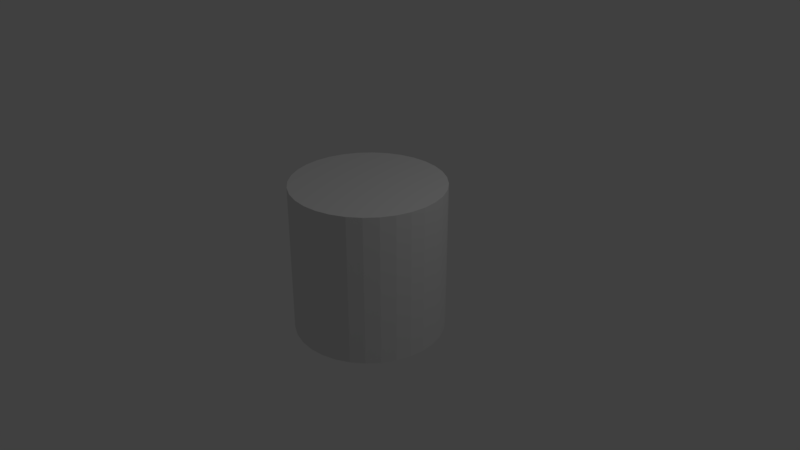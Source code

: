 # Source: cylinder.blend  (saved by Blender 2.79.0; exported with 4.5.12 LTS)
import bpy
from mathutils import Matrix  # noqa: F401  (used for matrix-valued properties, if any)

bpy.ops.wm.read_factory_settings(use_empty=True)
scene = bpy.context.scene
scene.name = 'Scene'

# ---- collections
col_collection_1 = bpy.data.collections.new('Collection 1'); scene.collection.children.link(col_collection_1)

# ---- world
world_world = bpy.data.worlds.new('World'); scene.world = world_world
world_world.color = (0.05088, 0.05088, 0.05088)
world_world.use_sun_shadow = False
world_world.sun_shadow_jitter_overblur = 0.0
world_world.cycles.sampling_method = 'MANUAL'

# ---- cameras
cam_camera = bpy.data.cameras.new('Camera')
cam_camera.clip_end = 100.0
cam_camera.lens = 35.0
cam_camera.sensor_width = 32.0
cam_camera.sensor_height = 18.0
cam_camera.ortho_scale = 7.314
cam_camera.dof.focus_distance = 0.0
cam_camera.dof.aperture_fstop = 128.0

# ---- lights
light_lamp = bpy.data.lights.new('Lamp', 'POINT')
light_lamp.transmission_factor = 0.0
light_lamp.cutoff_distance = 30.0
light_lamp.energy = 100.0
light_lamp.shadow_buffer_clip_start = 1.001
light_lamp.shadow_soft_size = 0.1
light_lamp.shadow_maximum_resolution = 0.006
light_lamp.use_absolute_resolution = True

# ---- meshes
me_cylinder = bpy.data.meshes.new('Cylinder')
me_cylinder.from_pydata([(0.0, 1.0, -1.0), (0.0, 1.0, 1.0), (0.1951, 0.9808, -1.0), (0.1951, 0.9808, 1.0), (0.3827, 0.9239, -1.0), (0.3827, 0.9239, 1.0), (0.5556, 0.8315, -1.0), (0.5556, 0.8315, 1.0), (0.7071, 0.7071, -1.0), (0.7071, 0.7071, 1.0), (0.8315, 0.5556, -1.0), (0.8315, 0.5556, 1.0), (0.9239, 0.3827, -1.0), (0.9239, 0.3827, 1.0), (0.9808, 0.1951, -1.0), (0.9808, 0.1951, 1.0), (1.0, 7.55e-08, -1.0), (1.0, 7.55e-08, 1.0), (0.9808, -0.1951, -1.0), (0.9808, -0.1951, 1.0), (0.9239, -0.3827, -1.0), (0.9239, -0.3827, 1.0), (0.8315, -0.5556, -1.0), (0.8315, -0.5556, 1.0), (0.7071, -0.7071, -1.0), (0.7071, -0.7071, 1.0), (0.5556, -0.8315, -1.0), (0.5556, -0.8315, 1.0), (0.3827, -0.9239, -1.0), (0.3827, -0.9239, 1.0), (0.1951, -0.9808, -1.0), (0.1951, -0.9808, 1.0), (-3.258e-07, -1.0, -1.0), (-3.258e-07, -1.0, 1.0), (-0.1951, -0.9808, -1.0), (-0.1951, -0.9808, 1.0), (-0.3827, -0.9239, -1.0), (-0.3827, -0.9239, 1.0), (-0.5556, -0.8315, -1.0), (-0.5556, -0.8315, 1.0), (-0.7071, -0.7071, -1.0), (-0.7071, -0.7071, 1.0), (-0.8315, -0.5556, -1.0), (-0.8315, -0.5556, 1.0), (-0.9239, -0.3827, -1.0), (-0.9239, -0.3827, 1.0), (-0.9808, -0.1951, -1.0), (-0.9808, -0.1951, 1.0), (-1.0, 9.656e-07, -1.0), (-1.0, 9.656e-07, 1.0), (-0.9808, 0.1951, -1.0), (-0.9808, 0.1951, 1.0), (-0.9239, 0.3827, -1.0), (-0.9239, 0.3827, 1.0), (-0.8315, 0.5556, -1.0), (-0.8315, 0.5556, 1.0), (-0.7071, 0.7071, -1.0), (-0.7071, 0.7071, 1.0), (-0.5556, 0.8315, -1.0), (-0.5556, 0.8315, 1.0), (-0.3827, 0.9239, -1.0), (-0.3827, 0.9239, 1.0), (-0.1951, 0.9808, -1.0), (-0.1951, 0.9808, 1.0), (0.0, 1.0, -0.8182), (0.0, 1.0, -0.6364), (0.0, 1.0, -0.4545), (0.0, 1.0, -0.2727), (0.0, 1.0, -0.09091), (0.0, 1.0, 0.09091), (0.0, 1.0, 0.2727), (0.0, 1.0, 0.4545), (0.0, 1.0, 0.6364), (0.0, 1.0, 0.8182), (0.1951, 0.9808, 0.8182), (0.1951, 0.9808, 0.6364), (0.1951, 0.9808, 0.4545), (0.1951, 0.9808, 0.2727), (0.1951, 0.9808, 0.09091), (0.1951, 0.9808, -0.09091), (0.1951, 0.9808, -0.2727), (0.1951, 0.9808, -0.4545), (0.1951, 0.9808, -0.6364), (0.1951, 0.9808, -0.8182), (0.3827, 0.9239, 0.8182), (0.3827, 0.9239, 0.6364), (0.3827, 0.9239, 0.4545), (0.3827, 0.9239, 0.2727), (0.3827, 0.9239, 0.09091), (0.3827, 0.9239, -0.09091), (0.3827, 0.9239, -0.2727), (0.3827, 0.9239, -0.4545), (0.3827, 0.9239, -0.6364), (0.3827, 0.9239, -0.8182), (0.5556, 0.8315, 0.8182), (0.5556, 0.8315, 0.6364), (0.5556, 0.8315, 0.4545), (0.5556, 0.8315, 0.2727), (0.5556, 0.8315, 0.09091), (0.5556, 0.8315, -0.09091), (0.5556, 0.8315, -0.2727), (0.5556, 0.8315, -0.4545), (0.5556, 0.8315, -0.6364), (0.5556, 0.8315, -0.8182), (0.7071, 0.7071, 0.8182), (0.7071, 0.7071, 0.6364), (0.7071, 0.7071, 0.4545), (0.7071, 0.7071, 0.2727), (0.7071, 0.7071, 0.09091), (0.7071, 0.7071, -0.09091), (0.7071, 0.7071, -0.2727), (0.7071, 0.7071, -0.4545), (0.7071, 0.7071, -0.6364), (0.7071, 0.7071, -0.8182), (0.8315, 0.5556, 0.8182), (0.8315, 0.5556, 0.6364), (0.8315, 0.5556, 0.4545), (0.8315, 0.5556, 0.2727), (0.8315, 0.5556, 0.09091), (0.8315, 0.5556, -0.09091), (0.8315, 0.5556, -0.2727), (0.8315, 0.5556, -0.4545), (0.8315, 0.5556, -0.6364), (0.8315, 0.5556, -0.8182), (0.9239, 0.3827, 0.8182), (0.9239, 0.3827, 0.6364), (0.9239, 0.3827, 0.4545), (0.9239, 0.3827, 0.2727), (0.9239, 0.3827, 0.09091), (0.9239, 0.3827, -0.09091), (0.9239, 0.3827, -0.2727), (0.9239, 0.3827, -0.4545), (0.9239, 0.3827, -0.6364), (0.9239, 0.3827, -0.8182), (0.9808, 0.1951, 0.8182), (0.9808, 0.1951, 0.6364), (0.9808, 0.1951, 0.4545), (0.9808, 0.1951, 0.2727), (0.9808, 0.1951, 0.09091), (0.9808, 0.1951, -0.09091), (0.9808, 0.1951, -0.2727), (0.9808, 0.1951, -0.4545), (0.9808, 0.1951, -0.6364), (0.9808, 0.1951, -0.8182), (1.0, 7.55e-08, 0.8182), (1.0, 7.55e-08, 0.6364), (1.0, 7.55e-08, 0.4545), (1.0, 7.55e-08, 0.2727), (1.0, 7.55e-08, 0.09091), (1.0, 7.55e-08, -0.09091), (1.0, 7.55e-08, -0.2727), (1.0, 7.55e-08, -0.4545), (1.0, 7.55e-08, -0.6364), (1.0, 7.55e-08, -0.8182), (0.9808, -0.1951, 0.8182), (0.9808, -0.1951, 0.6364), (0.9808, -0.1951, 0.4545), (0.9808, -0.1951, 0.2727), (0.9808, -0.1951, 0.09091), (0.9808, -0.1951, -0.09091), (0.9808, -0.1951, -0.2727), (0.9808, -0.1951, -0.4545), (0.9808, -0.1951, -0.6364), (0.9808, -0.1951, -0.8182), (0.9239, -0.3827, 0.8182), (0.9239, -0.3827, 0.6364), (0.9239, -0.3827, 0.4545), (0.9239, -0.3827, 0.2727), (0.9239, -0.3827, 0.09091), (0.9239, -0.3827, -0.09091), (0.9239, -0.3827, -0.2727), (0.9239, -0.3827, -0.4545), (0.9239, -0.3827, -0.6364), (0.9239, -0.3827, -0.8182), (0.8315, -0.5556, 0.8182), (0.8315, -0.5556, 0.6364), (0.8315, -0.5556, 0.4545), (0.8315, -0.5556, 0.2727), (0.8315, -0.5556, 0.09091), (0.8315, -0.5556, -0.09091), (0.8315, -0.5556, -0.2727), (0.8315, -0.5556, -0.4545), (0.8315, -0.5556, -0.6364), (0.8315, -0.5556, -0.8182), (0.7071, -0.7071, 0.8182), (0.7071, -0.7071, 0.6364), (0.7071, -0.7071, 0.4545), (0.7071, -0.7071, 0.2727), (0.7071, -0.7071, 0.09091), (0.7071, -0.7071, -0.09091), (0.7071, -0.7071, -0.2727), (0.7071, -0.7071, -0.4545), (0.7071, -0.7071, -0.6364), (0.7071, -0.7071, -0.8182), (0.5556, -0.8315, 0.8182), (0.5556, -0.8315, 0.6364), (0.5556, -0.8315, 0.4545), (0.5556, -0.8315, 0.2727), (0.5556, -0.8315, 0.09091), (0.5556, -0.8315, -0.09091), (0.5556, -0.8315, -0.2727), (0.5556, -0.8315, -0.4545), (0.5556, -0.8315, -0.6364), (0.5556, -0.8315, -0.8182), (0.3827, -0.9239, 0.8182), (0.3827, -0.9239, 0.6364), (0.3827, -0.9239, 0.4545), (0.3827, -0.9239, 0.2727), (0.3827, -0.9239, 0.09091), (0.3827, -0.9239, -0.09091), (0.3827, -0.9239, -0.2727), (0.3827, -0.9239, -0.4545), (0.3827, -0.9239, -0.6364), (0.3827, -0.9239, -0.8182), (0.1951, -0.9808, 0.8182), (0.1951, -0.9808, 0.6364), (0.1951, -0.9808, 0.4545), (0.1951, -0.9808, 0.2727), (0.1951, -0.9808, 0.09091), (0.1951, -0.9808, -0.09091), (0.1951, -0.9808, -0.2727), (0.1951, -0.9808, -0.4545), (0.1951, -0.9808, -0.6364), (0.1951, -0.9808, -0.8182), (-3.258e-07, -1.0, 0.8182), (-3.258e-07, -1.0, 0.6364), (-3.258e-07, -1.0, 0.4545), (-3.258e-07, -1.0, 0.2727), (-3.258e-07, -1.0, 0.09091), (-3.258e-07, -1.0, -0.09091), (-3.258e-07, -1.0, -0.2727), (-3.258e-07, -1.0, -0.4545), (-3.258e-07, -1.0, -0.6364), (-3.258e-07, -1.0, -0.8182), (-0.1951, -0.9808, 0.8182), (-0.1951, -0.9808, 0.6364), (-0.1951, -0.9808, 0.4545), (-0.1951, -0.9808, 0.2727), (-0.1951, -0.9808, 0.09091), (-0.1951, -0.9808, -0.09091), (-0.1951, -0.9808, -0.2727), (-0.1951, -0.9808, -0.4545), (-0.1951, -0.9808, -0.6364), (-0.1951, -0.9808, -0.8182), (-0.3827, -0.9239, 0.8182), (-0.3827, -0.9239, 0.6364), (-0.3827, -0.9239, 0.4545), (-0.3827, -0.9239, 0.2727), (-0.3827, -0.9239, 0.09091), (-0.3827, -0.9239, -0.09091), (-0.3827, -0.9239, -0.2727), (-0.3827, -0.9239, -0.4545), (-0.3827, -0.9239, -0.6364), (-0.3827, -0.9239, -0.8182), (-0.5556, -0.8315, 0.8182), (-0.5556, -0.8315, 0.6364), (-0.5556, -0.8315, 0.4545), (-0.5556, -0.8315, 0.2727), (-0.5556, -0.8315, 0.09091), (-0.5556, -0.8315, -0.09091), (-0.5556, -0.8315, -0.2727), (-0.5556, -0.8315, -0.4545), (-0.5556, -0.8315, -0.6364), (-0.5556, -0.8315, -0.8182), (-0.7071, -0.7071, 0.8182), (-0.7071, -0.7071, 0.6364), (-0.7071, -0.7071, 0.4545), (-0.7071, -0.7071, 0.2727), (-0.7071, -0.7071, 0.09091), (-0.7071, -0.7071, -0.09091), (-0.7071, -0.7071, -0.2727), (-0.7071, -0.7071, -0.4545), (-0.7071, -0.7071, -0.6364), (-0.7071, -0.7071, -0.8182), (-0.8315, -0.5556, 0.8182), (-0.8315, -0.5556, 0.6364), (-0.8315, -0.5556, 0.4545), (-0.8315, -0.5556, 0.2727), (-0.8315, -0.5556, 0.09091), (-0.8315, -0.5556, -0.09091), (-0.8315, -0.5556, -0.2727), (-0.8315, -0.5556, -0.4545), (-0.8315, -0.5556, -0.6364), (-0.8315, -0.5556, -0.8182), (-0.9239, -0.3827, 0.8182), (-0.9239, -0.3827, 0.6364), (-0.9239, -0.3827, 0.4545), (-0.9239, -0.3827, 0.2727), (-0.9239, -0.3827, 0.09091), (-0.9239, -0.3827, -0.09091), (-0.9239, -0.3827, -0.2727), (-0.9239, -0.3827, -0.4545), (-0.9239, -0.3827, -0.6364), (-0.9239, -0.3827, -0.8182), (-0.9808, -0.1951, 0.8182), (-0.9808, -0.1951, 0.6364), (-0.9808, -0.1951, 0.4545), (-0.9808, -0.1951, 0.2727), (-0.9808, -0.1951, 0.09091), (-0.9808, -0.1951, -0.09091), (-0.9808, -0.1951, -0.2727), (-0.9808, -0.1951, -0.4545), (-0.9808, -0.1951, -0.6364), (-0.9808, -0.1951, -0.8182), (-1.0, 9.656e-07, 0.8182), (-1.0, 9.656e-07, 0.6364), (-1.0, 9.656e-07, 0.4545), (-1.0, 9.656e-07, 0.2727), (-1.0, 9.656e-07, 0.09091), (-1.0, 9.656e-07, -0.09091), (-1.0, 9.656e-07, -0.2727), (-1.0, 9.656e-07, -0.4545), (-1.0, 9.656e-07, -0.6364), (-1.0, 9.656e-07, -0.8182), (-0.9808, 0.1951, 0.8182), (-0.9808, 0.1951, 0.6364), (-0.9808, 0.1951, 0.4545), (-0.9808, 0.1951, 0.2727), (-0.9808, 0.1951, 0.09091), (-0.9808, 0.1951, -0.09091), (-0.9808, 0.1951, -0.2727), (-0.9808, 0.1951, -0.4545), (-0.9808, 0.1951, -0.6364), (-0.9808, 0.1951, -0.8182), (-0.9239, 0.3827, 0.8182), (-0.9239, 0.3827, 0.6364), (-0.9239, 0.3827, 0.4545), (-0.9239, 0.3827, 0.2727), (-0.9239, 0.3827, 0.09091), (-0.9239, 0.3827, -0.09091), (-0.9239, 0.3827, -0.2727), (-0.9239, 0.3827, -0.4545), (-0.9239, 0.3827, -0.6364), (-0.9239, 0.3827, -0.8182), (-0.8315, 0.5556, 0.8182), (-0.8315, 0.5556, 0.6364), (-0.8315, 0.5556, 0.4545), (-0.8315, 0.5556, 0.2727), (-0.8315, 0.5556, 0.09091), (-0.8315, 0.5556, -0.09091), (-0.8315, 0.5556, -0.2727), (-0.8315, 0.5556, -0.4545), (-0.8315, 0.5556, -0.6364), (-0.8315, 0.5556, -0.8182), (-0.7071, 0.7071, 0.8182), (-0.7071, 0.7071, 0.6364), (-0.7071, 0.7071, 0.4545), (-0.7071, 0.7071, 0.2727), (-0.7071, 0.7071, 0.09091), (-0.7071, 0.7071, -0.09091), (-0.7071, 0.7071, -0.2727), (-0.7071, 0.7071, -0.4545), (-0.7071, 0.7071, -0.6364), (-0.7071, 0.7071, -0.8182), (-0.5556, 0.8315, 0.8182), (-0.5556, 0.8315, 0.6364), (-0.5556, 0.8315, 0.4545), (-0.5556, 0.8315, 0.2727), (-0.5556, 0.8315, 0.09091), (-0.5556, 0.8315, -0.09091), (-0.5556, 0.8315, -0.2727), (-0.5556, 0.8315, -0.4545), (-0.5556, 0.8315, -0.6364), (-0.5556, 0.8315, -0.8182), (-0.3827, 0.9239, 0.8182), (-0.3827, 0.9239, 0.6364), (-0.3827, 0.9239, 0.4545), (-0.3827, 0.9239, 0.2727), (-0.3827, 0.9239, 0.09091), (-0.3827, 0.9239, -0.09091), (-0.3827, 0.9239, -0.2727), (-0.3827, 0.9239, -0.4545), (-0.3827, 0.9239, -0.6364), (-0.3827, 0.9239, -0.8182), (-0.1951, 0.9808, 0.8182), (-0.1951, 0.9808, 0.6364), (-0.1951, 0.9808, 0.4545), (-0.1951, 0.9808, 0.2727), (-0.1951, 0.9808, 0.09091), (-0.1951, 0.9808, -0.09091), (-0.1951, 0.9808, -0.2727), (-0.1951, 0.9808, -0.4545), (-0.1951, 0.9808, -0.6364), (-0.1951, 0.9808, -0.8182)], [], [(73, 1, 3, 74), (74, 3, 5, 84), (84, 5, 7, 94), (94, 7, 9, 104), (104, 9, 11, 114), (114, 11, 13, 124), (124, 13, 15, 134), (134, 15, 17, 144), (144, 17, 19, 154), (154, 19, 21, 164), (164, 21, 23, 174), (174, 23, 25, 184), (184, 25, 27, 194), (194, 27, 29, 204), (204, 29, 31, 214), (214, 31, 33, 224), (224, 33, 35, 234), (234, 35, 37, 244), (244, 37, 39, 254), (254, 39, 41, 264), (264, 41, 43, 274), (274, 43, 45, 284), (284, 45, 47, 294), (294, 47, 49, 304), (304, 49, 51, 314), (314, 51, 53, 324), (324, 53, 55, 334), (334, 55, 57, 344), (344, 57, 59, 354), (354, 59, 61, 364), (3, 1, 63, 61, 59, 57, 55, 53, 51, 49, 47, 45, 43, 41, 39, 37, 35, 33, 31, 29, 27, 25, 23, 21, 19, 17, 15, 13, 11, 9, 7, 5), (364, 61, 63, 374), (374, 63, 1, 73), (0, 2, 4, 6, 8, 10, 12, 14, 16, 18, 20, 22, 24, 26, 28, 30, 32, 34, 36, 38, 40, 42, 44, 46, 48, 50, 52, 54, 56, 58, 60, 62), (62, 383, 64, 0), (383, 382, 65, 64), (382, 381, 66, 65), (381, 380, 67, 66), (380, 379, 68, 67), (379, 378, 69, 68), (378, 377, 70, 69), (377, 376, 71, 70), (376, 375, 72, 71), (375, 374, 73, 72), (60, 373, 383, 62), (373, 372, 382, 383), (372, 371, 381, 382), (371, 370, 380, 381), (370, 369, 379, 380), (369, 368, 378, 379), (368, 367, 377, 378), (367, 366, 376, 377), (366, 365, 375, 376), (365, 364, 374, 375), (58, 363, 373, 60), (363, 362, 372, 373), (362, 361, 371, 372), (361, 360, 370, 371), (360, 359, 369, 370), (359, 358, 368, 369), (358, 357, 367, 368), (357, 356, 366, 367), (356, 355, 365, 366), (355, 354, 364, 365), (56, 353, 363, 58), (353, 352, 362, 363), (352, 351, 361, 362), (351, 350, 360, 361), (350, 349, 359, 360), (349, 348, 358, 359), (348, 347, 357, 358), (347, 346, 356, 357), (346, 345, 355, 356), (345, 344, 354, 355), (54, 343, 353, 56), (343, 342, 352, 353), (342, 341, 351, 352), (341, 340, 350, 351), (340, 339, 349, 350), (339, 338, 348, 349), (338, 337, 347, 348), (337, 336, 346, 347), (336, 335, 345, 346), (335, 334, 344, 345), (52, 333, 343, 54), (333, 332, 342, 343), (332, 331, 341, 342), (331, 330, 340, 341), (330, 329, 339, 340), (329, 328, 338, 339), (328, 327, 337, 338), (327, 326, 336, 337), (326, 325, 335, 336), (325, 324, 334, 335), (50, 323, 333, 52), (323, 322, 332, 333), (322, 321, 331, 332), (321, 320, 330, 331), (320, 319, 329, 330), (319, 318, 328, 329), (318, 317, 327, 328), (317, 316, 326, 327), (316, 315, 325, 326), (315, 314, 324, 325), (48, 313, 323, 50), (313, 312, 322, 323), (312, 311, 321, 322), (311, 310, 320, 321), (310, 309, 319, 320), (309, 308, 318, 319), (308, 307, 317, 318), (307, 306, 316, 317), (306, 305, 315, 316), (305, 304, 314, 315), (46, 303, 313, 48), (303, 302, 312, 313), (302, 301, 311, 312), (301, 300, 310, 311), (300, 299, 309, 310), (299, 298, 308, 309), (298, 297, 307, 308), (297, 296, 306, 307), (296, 295, 305, 306), (295, 294, 304, 305), (44, 293, 303, 46), (293, 292, 302, 303), (292, 291, 301, 302), (291, 290, 300, 301), (290, 289, 299, 300), (289, 288, 298, 299), (288, 287, 297, 298), (287, 286, 296, 297), (286, 285, 295, 296), (285, 284, 294, 295), (42, 283, 293, 44), (283, 282, 292, 293), (282, 281, 291, 292), (281, 280, 290, 291), (280, 279, 289, 290), (279, 278, 288, 289), (278, 277, 287, 288), (277, 276, 286, 287), (276, 275, 285, 286), (275, 274, 284, 285), (40, 273, 283, 42), (273, 272, 282, 283), (272, 271, 281, 282), (271, 270, 280, 281), (270, 269, 279, 280), (269, 268, 278, 279), (268, 267, 277, 278), (267, 266, 276, 277), (266, 265, 275, 276), (265, 264, 274, 275), (38, 263, 273, 40), (263, 262, 272, 273), (262, 261, 271, 272), (261, 260, 270, 271), (260, 259, 269, 270), (259, 258, 268, 269), (258, 257, 267, 268), (257, 256, 266, 267), (256, 255, 265, 266), (255, 254, 264, 265), (36, 253, 263, 38), (253, 252, 262, 263), (252, 251, 261, 262), (251, 250, 260, 261), (250, 249, 259, 260), (249, 248, 258, 259), (248, 247, 257, 258), (247, 246, 256, 257), (246, 245, 255, 256), (245, 244, 254, 255), (34, 243, 253, 36), (243, 242, 252, 253), (242, 241, 251, 252), (241, 240, 250, 251), (240, 239, 249, 250), (239, 238, 248, 249), (238, 237, 247, 248), (237, 236, 246, 247), (236, 235, 245, 246), (235, 234, 244, 245), (32, 233, 243, 34), (233, 232, 242, 243), (232, 231, 241, 242), (231, 230, 240, 241), (230, 229, 239, 240), (229, 228, 238, 239), (228, 227, 237, 238), (227, 226, 236, 237), (226, 225, 235, 236), (225, 224, 234, 235), (30, 223, 233, 32), (223, 222, 232, 233), (222, 221, 231, 232), (221, 220, 230, 231), (220, 219, 229, 230), (219, 218, 228, 229), (218, 217, 227, 228), (217, 216, 226, 227), (216, 215, 225, 226), (215, 214, 224, 225), (28, 213, 223, 30), (213, 212, 222, 223), (212, 211, 221, 222), (211, 210, 220, 221), (210, 209, 219, 220), (209, 208, 218, 219), (208, 207, 217, 218), (207, 206, 216, 217), (206, 205, 215, 216), (205, 204, 214, 215), (26, 203, 213, 28), (203, 202, 212, 213), (202, 201, 211, 212), (201, 200, 210, 211), (200, 199, 209, 210), (199, 198, 208, 209), (198, 197, 207, 208), (197, 196, 206, 207), (196, 195, 205, 206), (195, 194, 204, 205), (24, 193, 203, 26), (193, 192, 202, 203), (192, 191, 201, 202), (191, 190, 200, 201), (190, 189, 199, 200), (189, 188, 198, 199), (188, 187, 197, 198), (187, 186, 196, 197), (186, 185, 195, 196), (185, 184, 194, 195), (22, 183, 193, 24), (183, 182, 192, 193), (182, 181, 191, 192), (181, 180, 190, 191), (180, 179, 189, 190), (179, 178, 188, 189), (178, 177, 187, 188), (177, 176, 186, 187), (176, 175, 185, 186), (175, 174, 184, 185), (20, 173, 183, 22), (173, 172, 182, 183), (172, 171, 181, 182), (171, 170, 180, 181), (170, 169, 179, 180), (169, 168, 178, 179), (168, 167, 177, 178), (167, 166, 176, 177), (166, 165, 175, 176), (165, 164, 174, 175), (18, 163, 173, 20), (163, 162, 172, 173), (162, 161, 171, 172), (161, 160, 170, 171), (160, 159, 169, 170), (159, 158, 168, 169), (158, 157, 167, 168), (157, 156, 166, 167), (156, 155, 165, 166), (155, 154, 164, 165), (16, 153, 163, 18), (153, 152, 162, 163), (152, 151, 161, 162), (151, 150, 160, 161), (150, 149, 159, 160), (149, 148, 158, 159), (148, 147, 157, 158), (147, 146, 156, 157), (146, 145, 155, 156), (145, 144, 154, 155), (14, 143, 153, 16), (143, 142, 152, 153), (142, 141, 151, 152), (141, 140, 150, 151), (140, 139, 149, 150), (139, 138, 148, 149), (138, 137, 147, 148), (137, 136, 146, 147), (136, 135, 145, 146), (135, 134, 144, 145), (12, 133, 143, 14), (133, 132, 142, 143), (132, 131, 141, 142), (131, 130, 140, 141), (130, 129, 139, 140), (129, 128, 138, 139), (128, 127, 137, 138), (127, 126, 136, 137), (126, 125, 135, 136), (125, 124, 134, 135), (10, 123, 133, 12), (123, 122, 132, 133), (122, 121, 131, 132), (121, 120, 130, 131), (120, 119, 129, 130), (119, 118, 128, 129), (118, 117, 127, 128), (117, 116, 126, 127), (116, 115, 125, 126), (115, 114, 124, 125), (8, 113, 123, 10), (113, 112, 122, 123), (112, 111, 121, 122), (111, 110, 120, 121), (110, 109, 119, 120), (109, 108, 118, 119), (108, 107, 117, 118), (107, 106, 116, 117), (106, 105, 115, 116), (105, 104, 114, 115), (6, 103, 113, 8), (103, 102, 112, 113), (102, 101, 111, 112), (101, 100, 110, 111), (100, 99, 109, 110), (99, 98, 108, 109), (98, 97, 107, 108), (97, 96, 106, 107), (96, 95, 105, 106), (95, 94, 104, 105), (4, 93, 103, 6), (93, 92, 102, 103), (92, 91, 101, 102), (91, 90, 100, 101), (90, 89, 99, 100), (89, 88, 98, 99), (88, 87, 97, 98), (87, 86, 96, 97), (86, 85, 95, 96), (85, 84, 94, 95), (2, 83, 93, 4), (83, 82, 92, 93), (82, 81, 91, 92), (81, 80, 90, 91), (80, 79, 89, 90), (79, 78, 88, 89), (78, 77, 87, 88), (77, 76, 86, 87), (76, 75, 85, 86), (75, 74, 84, 85), (0, 64, 83, 2), (64, 65, 82, 83), (65, 66, 81, 82), (66, 67, 80, 81), (67, 68, 79, 80), (68, 69, 78, 79), (69, 70, 77, 78), (70, 71, 76, 77), (71, 72, 75, 76), (72, 73, 74, 75)])
_uv = me_cylinder.uv_layers.new(name='UVMap')
_uv.uv.foreach_set('vector', [0.06251, 0.25, 1.252e-05, 0.25, 1.276e-05, 0.1875, 0.06251, 0.1875, 0.06251, 0.1875, 1.276e-05, 0.1875, 1.299e-05, 0.125, 0.06251, 0.125, 0.06251, 0.125, 1.299e-05, 0.125, 1.323e-05, 0.0625, 0.06251, 0.0625, 0.06251, 0.0625, 1.323e-05, 0.0625, 1.347e-05, 1.211e-05, 0.06251, 1.208e-05, 0.06251, 1.208e-05, 1.347e-05, 1.211e-05, 1.371e-05, -0.06248, 0.06251, -0.06248, 0.06251, -0.06248, 1.371e-05, -0.06248, 1.395e-05, -0.125, 0.06251, -0.125, 0.06251, -0.125, 1.395e-05, -0.125, 1.419e-05, -0.1875, 0.06251, -0.1875, 0.06251, -0.1875, 1.419e-05, -0.1875, 1.442e-05, -0.2499, 0.06251, -0.2499, 0.06251, -0.2499, 1.442e-05, -0.2499, 1.466e-05, -0.3124, 0.06251, -0.3124, 0.06251, -0.3124, 1.466e-05, -0.3124, 1.49e-05, -0.3749, 0.06251, -0.3749, 0.06251, -0.3749, 1.49e-05, -0.3749, 1.514e-05, -0.4374, 0.06251, -0.4374, 0.06251, -0.4374, 1.514e-05, -0.4374, 1.538e-05, -0.4999, 0.06251, -0.4999, 0.06251, -0.4999, 1.538e-05, -0.4999, 1.562e-05, -0.5624, 0.06251, -0.5624, 0.06251, -0.5624, 1.562e-05, -0.5624, 1.585e-05, -0.6249, 0.06251, -0.6249, 0.06251, -0.6249, 1.585e-05, -0.6249, 1.609e-05, -0.6874, 0.06251, -0.6874, 0.06251, -0.6874, 1.609e-05, -0.6874, 1.633e-05, -0.7498, 0.06251, -0.7498, 0.06251, -0.7498, 1.633e-05, -0.7498, 1.657e-05, -0.8123, 0.06251, -0.8123, 0.06251, -0.8123, 1.657e-05, -0.8123, 1.681e-05, -0.8748, 0.06251, -0.8748, 0.0625, 1.125, 9.179e-06, 1.125, 9.418e-06, 1.062, 0.0625, 1.062, 0.0625, 1.062, 9.418e-06, 1.062, 9.656e-06, 0.9998, 0.0625, 0.9998, 0.0625, 0.9998, 9.656e-06, 0.9998, 9.894e-06, 0.9373, 0.0625, 0.9373, 0.0625, 0.9373, 9.894e-06, 0.9373, 1.013e-05, 0.8748, 0.0625, 0.8748, 0.0625, 0.8748, 1.013e-05, 0.8748, 1.037e-05, 0.8124, 0.0625, 0.8124, 0.0625, 0.8124, 1.037e-05, 0.8124, 1.061e-05, 0.7499, 0.0625, 0.7499, 0.0625, 0.7499, 1.061e-05, 0.7499, 1.085e-05, 0.6874, 0.0625, 0.6874, 0.0625, 0.6874, 1.085e-05, 0.6874, 1.109e-05, 0.6249, 0.06251, 0.6249, 0.06251, 0.6249, 1.109e-05, 0.6249, 1.132e-05, 0.5624, 0.06251, 0.5624, 0.06251, 0.5624, 1.132e-05, 0.5624, 1.156e-05, 0.4999, 0.06251, 0.4999, 0.06251, 0.4999, 1.156e-05, 0.4999, 1.18e-05, 0.4374, 0.06251, 0.4374, 0.06251, 0.4374, 1.18e-05, 0.4374, 1.204e-05, 0.3749, 0.06251, 0.3749, 0.2746, 0.4999, 0.2254, 0.4999, 0.1771, 0.4903, 0.1316, 0.4715, 0.09067, 0.4441, 0.05585, 0.4093, 0.0285, 0.3684, 0.009656, 0.3229, 5.026e-05, 0.2746, 4.999e-05, 0.2254, 0.009655, 0.1771, 0.0285, 0.1316, 0.05585, 0.09067, 0.09067, 0.05585, 0.1316, 0.0285, 0.1771, 0.009655, 0.2254, 4.999e-05, 0.2746, 5e-05, 0.3229, 0.009656, 0.3684, 0.0285, 0.4093, 0.05585, 0.4441, 0.09067, 0.4715, 0.1316, 0.4903, 0.1771, 0.5, 0.2254, 0.4999, 0.2746, 0.4903, 0.3229, 0.4715, 0.3684, 0.4441, 0.4093, 0.4093, 0.4441, 0.3684, 0.4715, 0.3229, 0.4903, 0.06251, 0.3749, 1.204e-05, 0.3749, 1.228e-05, 0.3125, 0.06251, 0.3125, 0.06251, 0.3125, 1.228e-05, 0.3125, 1.252e-05, 0.25, 0.06251, 0.25, 0.2746, 5.005e-05, 0.3229, 0.009655, 0.3684, 0.0285, 0.4093, 0.05585, 0.4441, 0.09067, 0.4715, 0.1316, 0.4903, 0.1771, 0.4999, 0.2254, 0.5, 0.2746, 0.4903, 0.3229, 0.4715, 0.3684, 0.4441, 0.4093, 0.4093, 0.4441, 0.3684, 0.4715, 0.3229, 0.4903, 0.2746, 0.4999, 0.2254, 0.4999, 0.1771, 0.4903, 0.1316, 0.4715, 0.09067, 0.4441, 0.05585, 0.4093, 0.0285, 0.3684, 0.009655, 0.3229, 4.999e-05, 0.2746, 5.011e-05, 0.2254, 0.009656, 0.1771, 0.0285, 0.1316, 0.05585, 0.09067, 0.09067, 0.05585, 0.1316, 0.0285, 0.1771, 0.009655, 0.2254, 4.999e-05, 0.6874, 0.3125, 0.6249, 0.3125, 0.6249, 0.25, 0.6874, 0.25, 0.6249, 0.3125, 0.5625, 0.3125, 0.5625, 0.25, 0.6249, 0.25, 0.5625, 0.3125, 0.5, 0.3125, 0.5, 0.25, 0.5625, 0.25, 0.5, 0.3125, 0.4375, 0.3125, 0.4375, 0.25, 0.5, 0.25, 0.4375, 0.3125, 0.375, 0.3125, 0.375, 0.25, 0.4375, 0.25, 0.375, 0.3125, 0.3125, 0.3125, 0.3125, 0.25, 0.375, 0.25, 0.3125, 0.3125, 0.25, 0.3125, 0.25, 0.25, 0.3125, 0.25, 0.25, 0.3125, 0.1875, 0.3125, 0.1875, 0.25, 0.25, 0.25, 0.1875, 0.3125, 0.125, 0.3125, 0.125, 0.25, 0.1875, 0.25, 0.125, 0.3125, 0.06251, 0.3125, 0.06251, 0.25, 0.125, 0.25, 0.6874, 0.3749, 0.6249, 0.3749, 0.6249, 0.3125, 0.6874, 0.3125, 0.6249, 0.3749, 0.5625, 0.3749, 0.5625, 0.3125, 0.6249, 0.3125, 0.5625, 0.3749, 0.5, 0.3749, 0.5, 0.3125, 0.5625, 0.3125, 0.5, 0.3749, 0.4375, 0.3749, 0.4375, 0.3125, 0.5, 0.3125, 0.4375, 0.3749, 0.375, 0.3749, 0.375, 0.3125, 0.4375, 0.3125, 0.375, 0.3749, 0.3125, 0.3749, 0.3125, 0.3125, 0.375, 0.3125, 0.3125, 0.3749, 0.25, 0.3749, 0.25, 0.3125, 0.3125, 0.3125, 0.25, 0.3749, 0.1875, 0.3749, 0.1875, 0.3125, 0.25, 0.3125, 0.1875, 0.3749, 0.125, 0.3749, 0.125, 0.3125, 0.1875, 0.3125, 0.125, 0.3749, 0.06251, 0.3749, 0.06251, 0.3125, 0.125, 0.3125, 0.6874, 0.4374, 0.6249, 0.4374, 0.6249, 0.3749, 0.6874, 0.3749, 0.6249, 0.4374, 0.5625, 0.4374, 0.5625, 0.3749, 0.6249, 0.3749, 0.5625, 0.4374, 0.5, 0.4374, 0.5, 0.3749, 0.5625, 0.3749, 0.5, 0.4374, 0.4375, 0.4374, 0.4375, 0.3749, 0.5, 0.3749, 0.4375, 0.4374, 0.375, 0.4374, 0.375, 0.3749, 0.4375, 0.3749, 0.375, 0.4374, 0.3125, 0.4374, 0.3125, 0.3749, 0.375, 0.3749, 0.3125, 0.4374, 0.25, 0.4374, 0.25, 0.3749, 0.3125, 0.3749, 0.25, 0.4374, 0.1875, 0.4374, 0.1875, 0.3749, 0.25, 0.3749, 0.1875, 0.4374, 0.125, 0.4374, 0.125, 0.3749, 0.1875, 0.3749, 0.125, 0.4374, 0.06251, 0.4374, 0.06251, 0.3749, 0.125, 0.3749, 0.6874, 0.4999, 0.625, 0.4999, 0.6249, 0.4374, 0.6874, 0.4374, 0.625, 0.4999, 0.5625, 0.4999, 0.5625, 0.4374, 0.6249, 0.4374, 0.5625, 0.4999, 0.5, 0.4999, 0.5, 0.4374, 0.5625, 0.4374, 0.5, 0.4999, 0.4375, 0.4999, 0.4375, 0.4374, 0.5, 0.4374, 0.4375, 0.4999, 0.375, 0.4999, 0.375, 0.4374, 0.4375, 0.4374, 0.375, 0.4999, 0.3125, 0.4999, 0.3125, 0.4374, 0.375, 0.4374, 0.3125, 0.4999, 0.25, 0.4999, 0.25, 0.4374, 0.3125, 0.4374, 0.25, 0.4999, 0.1875, 0.4999, 0.1875, 0.4374, 0.25, 0.4374, 0.1875, 0.4999, 0.125, 0.4999, 0.125, 0.4374, 0.1875, 0.4374, 0.125, 0.4999, 0.06251, 0.4999, 0.06251, 0.4374, 0.125, 0.4374, 0.6874, 0.5624, 0.625, 0.5624, 0.625, 0.4999, 0.6874, 0.4999, 0.625, 0.5624, 0.5625, 0.5624, 0.5625, 0.4999, 0.625, 0.4999, 0.5625, 0.5624, 0.5, 0.5624, 0.5, 0.4999, 0.5625, 0.4999, 0.5, 0.5624, 0.4375, 0.5624, 0.4375, 0.4999, 0.5, 0.4999, 0.4375, 0.5624, 0.375, 0.5624, 0.375, 0.4999, 0.4375, 0.4999, 0.375, 0.5624, 0.3125, 0.5624, 0.3125, 0.4999, 0.375, 0.4999, 0.3125, 0.5624, 0.25, 0.5624, 0.25, 0.4999, 0.3125, 0.4999, 0.25, 0.5624, 0.1875, 0.5624, 0.1875, 0.4999, 0.25, 0.4999, 0.1875, 0.5624, 0.125, 0.5624, 0.125, 0.4999, 0.1875, 0.4999, 0.125, 0.5624, 0.06251, 0.5624, 0.06251, 0.4999, 0.125, 0.4999, 0.6874, 0.6249, 0.625, 0.6249, 0.625, 0.5624, 0.6874, 0.5624, 0.625, 0.6249, 0.5625, 0.6249, 0.5625, 0.5624, 0.625, 0.5624, 0.5625, 0.6249, 0.5, 0.6249, 0.5, 0.5624, 0.5625, 0.5624, 0.5, 0.6249, 0.4375, 0.6249, 0.4375, 0.5624, 0.5, 0.5624, 0.4375, 0.6249, 0.375, 0.6249, 0.375, 0.5624, 0.4375, 0.5624, 0.375, 0.6249, 0.3125, 0.6249, 0.3125, 0.5624, 0.375, 0.5624, 0.3125, 0.6249, 0.25, 0.6249, 0.25, 0.5624, 0.3125, 0.5624, 0.25, 0.6249, 0.1875, 0.6249, 0.1875, 0.5624, 0.25, 0.5624, 0.1875, 0.6249, 0.125, 0.6249, 0.125, 0.5624, 0.1875, 0.5624, 0.125, 0.6249, 0.06251, 0.6249, 0.06251, 0.5624, 0.125, 0.5624, 0.6874, 0.6874, 0.625, 0.6874, 0.625, 0.6249, 0.6874, 0.6249, 0.625, 0.6874, 0.5625, 0.6874, 0.5625, 0.6249, 0.625, 0.6249, 0.5625, 0.6874, 0.5, 0.6874, 0.5, 0.6249, 0.5625, 0.6249, 0.5, 0.6874, 0.4375, 0.6874, 0.4375, 0.6249, 0.5, 0.6249, 0.4375, 0.6874, 0.375, 0.6874, 0.375, 0.6249, 0.4375, 0.6249, 0.375, 0.6874, 0.3125, 0.6874, 0.3125, 0.6249, 0.375, 0.6249, 0.3125, 0.6874, 0.25, 0.6874, 0.25, 0.6249, 0.3125, 0.6249, 0.25, 0.6874, 0.1875, 0.6874, 0.1875, 0.6249, 0.25, 0.6249, 0.1875, 0.6874, 0.125, 0.6874, 0.125, 0.6249, 0.1875, 0.6249, 0.125, 0.6874, 0.0625, 0.6874, 0.06251, 0.6249, 0.125, 0.6249, 0.6874, 0.7499, 0.625, 0.7499, 0.625, 0.6874, 0.6874, 0.6874, 0.625, 0.7499, 0.5625, 0.7499, 0.5625, 0.6874, 0.625, 0.6874, 0.5625, 0.7499, 0.5, 0.7499, 0.5, 0.6874, 0.5625, 0.6874, 0.5, 0.7499, 0.4375, 0.7499, 0.4375, 0.6874, 0.5, 0.6874, 0.4375, 0.7499, 0.375, 0.7499, 0.375, 0.6874, 0.4375, 0.6874, 0.375, 0.7499, 0.3125, 0.7499, 0.3125, 0.6874, 0.375, 0.6874, 0.3125, 0.7499, 0.25, 0.7499, 0.25, 0.6874, 0.3125, 0.6874, 0.25, 0.7499, 0.1875, 0.7499, 0.1875, 0.6874, 0.25, 0.6874, 0.1875, 0.7499, 0.125, 0.7499, 0.125, 0.6874, 0.1875, 0.6874, 0.125, 0.7499, 0.0625, 0.7499, 0.0625, 0.6874, 0.125, 0.6874, 0.6874, 0.8124, 0.625, 0.8124, 0.625, 0.7499, 0.6874, 0.7499, 0.625, 0.8124, 0.5625, 0.8124, 0.5625, 0.7499, 0.625, 0.7499, 0.5625, 0.8124, 0.5, 0.8124, 0.5, 0.7499, 0.5625, 0.7499, 0.5, 0.8124, 0.4375, 0.8124, 0.4375, 0.7499, 0.5, 0.7499, 0.4375, 0.8124, 0.375, 0.8124, 0.375, 0.7499, 0.4375, 0.7499, 0.375, 0.8124, 0.3125, 0.8124, 0.3125, 0.7499, 0.375, 0.7499, 0.3125, 0.8124, 0.25, 0.8124, 0.25, 0.7499, 0.3125, 0.7499, 0.25, 0.8124, 0.1875, 0.8124, 0.1875, 0.7499, 0.25, 0.7499, 0.1875, 0.8124, 0.125, 0.8124, 0.125, 0.7499, 0.1875, 0.7499, 0.125, 0.8124, 0.0625, 0.8124, 0.0625, 0.7499, 0.125, 0.7499, 0.6874, 0.8748, 0.625, 0.8748, 0.625, 0.8124, 0.6874, 0.8124, 0.625, 0.8748, 0.5625, 0.8748, 0.5625, 0.8124, 0.625, 0.8124, 0.5625, 0.8748, 0.5, 0.8748, 0.5, 0.8124, 0.5625, 0.8124, 0.5, 0.8748, 0.4375, 0.8748, 0.4375, 0.8124, 0.5, 0.8124, 0.4375, 0.8748, 0.375, 0.8748, 0.375, 0.8124, 0.4375, 0.8124, 0.375, 0.8748, 0.3125, 0.8748, 0.3125, 0.8124, 0.375, 0.8124, 0.3125, 0.8748, 0.25, 0.8748, 0.25, 0.8124, 0.3125, 0.8124, 0.25, 0.8748, 0.1875, 0.8748, 0.1875, 0.8124, 0.25, 0.8124, 0.1875, 0.8748, 0.125, 0.8748, 0.125, 0.8124, 0.1875, 0.8124, 0.125, 0.8748, 0.0625, 0.8748, 0.0625, 0.8124, 0.125, 0.8124, 0.6874, 0.9373, 0.625, 0.9373, 0.625, 0.8748, 0.6874, 0.8748, 0.625, 0.9373, 0.5625, 0.9373, 0.5625, 0.8748, 0.625, 0.8748, 0.5625, 0.9373, 0.5, 0.9373, 0.5, 0.8748, 0.5625, 0.8748, 0.5, 0.9373, 0.4375, 0.9373, 0.4375, 0.8748, 0.5, 0.8748, 0.4375, 0.9373, 0.375, 0.9373, 0.375, 0.8748, 0.4375, 0.8748, 0.375, 0.9373, 0.3125, 0.9373, 0.3125, 0.8748, 0.375, 0.8748, 0.3125, 0.9373, 0.25, 0.9373, 0.25, 0.8748, 0.3125, 0.8748, 0.25, 0.9373, 0.1875, 0.9373, 0.1875, 0.8748, 0.25, 0.8748, 0.1875, 0.9373, 0.125, 0.9373, 0.125, 0.8748, 0.1875, 0.8748, 0.125, 0.9373, 0.0625, 0.9373, 0.0625, 0.8748, 0.125, 0.8748, 0.6874, 0.9998, 0.625, 0.9998, 0.625, 0.9373, 0.6874, 0.9373, 0.625, 0.9998, 0.5625, 0.9998, 0.5625, 0.9373, 0.625, 0.9373, 0.5625, 0.9998, 0.5, 0.9998, 0.5, 0.9373, 0.5625, 0.9373, 0.5, 0.9998, 0.4375, 0.9998, 0.4375, 0.9373, 0.5, 0.9373, 0.4375, 0.9998, 0.375, 0.9998, 0.375, 0.9373, 0.4375, 0.9373, 0.375, 0.9998, 0.3125, 0.9998, 0.3125, 0.9373, 0.375, 0.9373, 0.3125, 0.9998, 0.25, 0.9998, 0.25, 0.9373, 0.3125, 0.9373, 0.25, 0.9998, 0.1875, 0.9998, 0.1875, 0.9373, 0.25, 0.9373, 0.1875, 0.9998, 0.125, 0.9998, 0.125, 0.9373, 0.1875, 0.9373, 0.125, 0.9998, 0.0625, 0.9998, 0.0625, 0.9373, 0.125, 0.9373, 0.6874, 1.062, 0.625, 1.062, 0.625, 0.9998, 0.6874, 0.9998, 0.625, 1.062, 0.5625, 1.062, 0.5625, 0.9998, 0.625, 0.9998, 0.5625, 1.062, 0.5, 1.062, 0.5, 0.9998, 0.5625, 0.9998, 0.5, 1.062, 0.4375, 1.062, 0.4375, 0.9998, 0.5, 0.9998, 0.4375, 1.062, 0.375, 1.062, 0.375, 0.9998, 0.4375, 0.9998, 0.375, 1.062, 0.3125, 1.062, 0.3125, 0.9998, 0.375, 0.9998, 0.3125, 1.062, 0.25, 1.062, 0.25, 0.9998, 0.3125, 0.9998, 0.25, 1.062, 0.1875, 1.062, 0.1875, 0.9998, 0.25, 0.9998, 0.1875, 1.062, 0.125, 1.062, 0.125, 0.9998, 0.1875, 0.9998, 0.125, 1.062, 0.0625, 1.062, 0.0625, 0.9998, 0.125, 0.9998, 0.6874, 1.125, 0.625, 1.125, 0.625, 1.062, 0.6874, 1.062, 0.625, 1.125, 0.5625, 1.125, 0.5625, 1.062, 0.625, 1.062, 0.5625, 1.125, 0.5, 1.125, 0.5, 1.062, 0.5625, 1.062, 0.5, 1.125, 0.4375, 1.125, 0.4375, 1.062, 0.5, 1.062, 0.4375, 1.125, 0.375, 1.125, 0.375, 1.062, 0.4375, 1.062, 0.375, 1.125, 0.3125, 1.125, 0.3125, 1.062, 0.375, 1.062, 0.3125, 1.125, 0.25, 1.125, 0.25, 1.062, 0.3125, 1.062, 0.25, 1.125, 0.1875, 1.125, 0.1875, 1.062, 0.25, 1.062, 0.1875, 1.125, 0.125, 1.125, 0.125, 1.062, 0.1875, 1.062, 0.125, 1.125, 0.0625, 1.125, 0.0625, 1.062, 0.125, 1.062, 0.6874, -0.8123, 0.6249, -0.8123, 0.6249, -0.8748, 0.6874, -0.8748, 0.6249, -0.8123, 0.5625, -0.8123, 0.5624, -0.8748, 0.6249, -0.8748, 0.5625, -0.8123, 0.5, -0.8123, 0.5, -0.8748, 0.5624, -0.8748, 0.5, -0.8123, 0.4375, -0.8123, 0.4375, -0.8748, 0.5, -0.8748, 0.4375, -0.8123, 0.375, -0.8123, 0.375, -0.8748, 0.4375, -0.8748, 0.375, -0.8123, 0.3125, -0.8123, 0.3125, -0.8748, 0.375, -0.8748, 0.3125, -0.8123, 0.25, -0.8123, 0.25, -0.8748, 0.3125, -0.8748, 0.25, -0.8123, 0.1875, -0.8123, 0.1875, -0.8748, 0.25, -0.8748, 0.1875, -0.8123, 0.125, -0.8123, 0.125, -0.8748, 0.1875, -0.8748, 0.125, -0.8123, 0.06251, -0.8123, 0.06251, -0.8748, 0.125, -0.8748, 0.6874, -0.7498, 0.6249, -0.7498, 0.6249, -0.8123, 0.6874, -0.8123, 0.6249, -0.7498, 0.5625, -0.7498, 0.5625, -0.8123, 0.6249, -0.8123, 0.5625, -0.7498, 0.5, -0.7498, 0.5, -0.8123, 0.5625, -0.8123, 0.5, -0.7498, 0.4375, -0.7498, 0.4375, -0.8123, 0.5, -0.8123, 0.4375, -0.7498, 0.375, -0.7498, 0.375, -0.8123, 0.4375, -0.8123, 0.375, -0.7498, 0.3125, -0.7498, 0.3125, -0.8123, 0.375, -0.8123, 0.3125, -0.7498, 0.25, -0.7498, 0.25, -0.8123, 0.3125, -0.8123, 0.25, -0.7498, 0.1875, -0.7498, 0.1875, -0.8123, 0.25, -0.8123, 0.1875, -0.7498, 0.125, -0.7498, 0.125, -0.8123, 0.1875, -0.8123, 0.125, -0.7498, 0.06251, -0.7498, 0.06251, -0.8123, 0.125, -0.8123, 0.6874, -0.6874, 0.6249, -0.6874, 0.6249, -0.7498, 0.6874, -0.7498, 0.6249, -0.6874, 0.5625, -0.6874, 0.5625, -0.7498, 0.6249, -0.7498, 0.5625, -0.6874, 0.5, -0.6874, 0.5, -0.7498, 0.5625, -0.7498, 0.5, -0.6874, 0.4375, -0.6874, 0.4375, -0.7498, 0.5, -0.7498, 0.4375, -0.6874, 0.375, -0.6874, 0.375, -0.7498, 0.4375, -0.7498, 0.375, -0.6874, 0.3125, -0.6874, 0.3125, -0.7498, 0.375, -0.7498, 0.3125, -0.6874, 0.25, -0.6874, 0.25, -0.7498, 0.3125, -0.7498, 0.25, -0.6874, 0.1875, -0.6874, 0.1875, -0.7498, 0.25, -0.7498, 0.1875, -0.6874, 0.125, -0.6874, 0.125, -0.7498, 0.1875, -0.7498, 0.125, -0.6874, 0.06251, -0.6874, 0.06251, -0.7498, 0.125, -0.7498, 0.6874, -0.6249, 0.6249, -0.6249, 0.6249, -0.6874, 0.6874, -0.6874, 0.6249, -0.6249, 0.5625, -0.6249, 0.5625, -0.6874, 0.6249, -0.6874, 0.5625, -0.6249, 0.5, -0.6249, 0.5, -0.6874, 0.5625, -0.6874, 0.5, -0.6249, 0.4375, -0.6249, 0.4375, -0.6874, 0.5, -0.6874, 0.4375, -0.6249, 0.375, -0.6249, 0.375, -0.6874, 0.4375, -0.6874, 0.375, -0.6249, 0.3125, -0.6249, 0.3125, -0.6874, 0.375, -0.6874, 0.3125, -0.6249, 0.25, -0.6249, 0.25, -0.6874, 0.3125, -0.6874, 0.25, -0.6249, 0.1875, -0.6249, 0.1875, -0.6874, 0.25, -0.6874, 0.1875, -0.6249, 0.125, -0.6249, 0.125, -0.6874, 0.1875, -0.6874, 0.125, -0.6249, 0.06251, -0.6249, 0.06251, -0.6874, 0.125, -0.6874, 0.6874, -0.5624, 0.6249, -0.5624, 0.6249, -0.6249, 0.6874, -0.6249, 0.6249, -0.5624, 0.5625, -0.5624, 0.5625, -0.6249, 0.6249, -0.6249, 0.5625, -0.5624, 0.5, -0.5624, 0.5, -0.6249, 0.5625, -0.6249, 0.5, -0.5624, 0.4375, -0.5624, 0.4375, -0.6249, 0.5, -0.6249, 0.4375, -0.5624, 0.375, -0.5624, 0.375, -0.6249, 0.4375, -0.6249, 0.375, -0.5624, 0.3125, -0.5624, 0.3125, -0.6249, 0.375, -0.6249, 0.3125, -0.5624, 0.25, -0.5624, 0.25, -0.6249, 0.3125, -0.6249, 0.25, -0.5624, 0.1875, -0.5624, 0.1875, -0.6249, 0.25, -0.6249, 0.1875, -0.5624, 0.125, -0.5624, 0.125, -0.6249, 0.1875, -0.6249, 0.125, -0.5624, 0.06251, -0.5624, 0.06251, -0.6249, 0.125, -0.6249, 0.6874, -0.4999, 0.6249, -0.4999, 0.6249, -0.5624, 0.6874, -0.5624, 0.6249, -0.4999, 0.5625, -0.4999, 0.5625, -0.5624, 0.6249, -0.5624, 0.5625, -0.4999, 0.5, -0.4999, 0.5, -0.5624, 0.5625, -0.5624, 0.5, -0.4999, 0.4375, -0.4999, 0.4375, -0.5624, 0.5, -0.5624, 0.4375, -0.4999, 0.375, -0.4999, 0.375, -0.5624, 0.4375, -0.5624, 0.375, -0.4999, 0.3125, -0.4999, 0.3125, -0.5624, 0.375, -0.5624, 0.3125, -0.4999, 0.25, -0.4999, 0.25, -0.5624, 0.3125, -0.5624, 0.25, -0.4999, 0.1875, -0.4999, 0.1875, -0.5624, 0.25, -0.5624, 0.1875, -0.4999, 0.125, -0.4999, 0.125, -0.5624, 0.1875, -0.5624, 0.125, -0.4999, 0.06251, -0.4999, 0.06251, -0.5624, 0.125, -0.5624, 0.6874, -0.4374, 0.6249, -0.4374, 0.6249, -0.4999, 0.6874, -0.4999, 0.6249, -0.4374, 0.5625, -0.4374, 0.5625, -0.4999, 0.6249, -0.4999, 0.5625, -0.4374, 0.5, -0.4374, 0.5, -0.4999, 0.5625, -0.4999, 0.5, -0.4374, 0.4375, -0.4374, 0.4375, -0.4999, 0.5, -0.4999, 0.4375, -0.4374, 0.375, -0.4374, 0.375, -0.4999, 0.4375, -0.4999, 0.375, -0.4374, 0.3125, -0.4374, 0.3125, -0.4999, 0.375, -0.4999, 0.3125, -0.4374, 0.25, -0.4374, 0.25, -0.4999, 0.3125, -0.4999, 0.25, -0.4374, 0.1875, -0.4374, 0.1875, -0.4999, 0.25, -0.4999, 0.1875, -0.4374, 0.125, -0.4374, 0.125, -0.4999, 0.1875, -0.4999, 0.125, -0.4374, 0.06251, -0.4374, 0.06251, -0.4999, 0.125, -0.4999, 0.6874, -0.3749, 0.6249, -0.3749, 0.6249, -0.4374, 0.6874, -0.4374, 0.6249, -0.3749, 0.5625, -0.3749, 0.5625, -0.4374, 0.6249, -0.4374, 0.5625, -0.3749, 0.5, -0.3749, 0.5, -0.4374, 0.5625, -0.4374, 0.5, -0.3749, 0.4375, -0.3749, 0.4375, -0.4374, 0.5, -0.4374, 0.4375, -0.3749, 0.375, -0.3749, 0.375, -0.4374, 0.4375, -0.4374, 0.375, -0.3749, 0.3125, -0.3749, 0.3125, -0.4374, 0.375, -0.4374, 0.3125, -0.3749, 0.25, -0.3749, 0.25, -0.4374, 0.3125, -0.4374, 0.25, -0.3749, 0.1875, -0.3749, 0.1875, -0.4374, 0.25, -0.4374, 0.1875, -0.3749, 0.125, -0.3749, 0.125, -0.4374, 0.1875, -0.4374, 0.125, -0.3749, 0.06251, -0.3749, 0.06251, -0.4374, 0.125, -0.4374, 0.6874, -0.3124, 0.6249, -0.3124, 0.6249, -0.3749, 0.6874, -0.3749, 0.6249, -0.3124, 0.5625, -0.3124, 0.5625, -0.3749, 0.6249, -0.3749, 0.5625, -0.3124, 0.5, -0.3124, 0.5, -0.3749, 0.5625, -0.3749, 0.5, -0.3124, 0.4375, -0.3124, 0.4375, -0.3749, 0.5, -0.3749, 0.4375, -0.3124, 0.375, -0.3124, 0.375, -0.3749, 0.4375, -0.3749, 0.375, -0.3124, 0.3125, -0.3124, 0.3125, -0.3749, 0.375, -0.3749, 0.3125, -0.3124, 0.25, -0.3124, 0.25, -0.3749, 0.3125, -0.3749, 0.25, -0.3124, 0.1875, -0.3124, 0.1875, -0.3749, 0.25, -0.3749, 0.1875, -0.3124, 0.125, -0.3124, 0.125, -0.3749, 0.1875, -0.3749, 0.125, -0.3124, 0.06251, -0.3124, 0.06251, -0.3749, 0.125, -0.3749, 0.6874, -0.2499, 0.6249, -0.2499, 0.6249, -0.3124, 0.6874, -0.3124, 0.6249, -0.2499, 0.5625, -0.2499, 0.5625, -0.3124, 0.6249, -0.3124, 0.5625, -0.2499, 0.5, -0.2499, 0.5, -0.3124, 0.5625, -0.3124, 0.5, -0.2499, 0.4375, -0.2499, 0.4375, -0.3124, 0.5, -0.3124, 0.4375, -0.2499, 0.375, -0.2499, 0.375, -0.3124, 0.4375, -0.3124, 0.375, -0.2499, 0.3125, -0.2499, 0.3125, -0.3124, 0.375, -0.3124, 0.3125, -0.2499, 0.25, -0.2499, 0.25, -0.3124, 0.3125, -0.3124, 0.25, -0.2499, 0.1875, -0.2499, 0.1875, -0.3124, 0.25, -0.3124, 0.1875, -0.2499, 0.125, -0.2499, 0.125, -0.3124, 0.1875, -0.3124, 0.125, -0.2499, 0.06251, -0.2499, 0.06251, -0.3124, 0.125, -0.3124, 0.6874, -0.1875, 0.6249, -0.1875, 0.6249, -0.2499, 0.6874, -0.2499, 0.6249, -0.1875, 0.5625, -0.1875, 0.5625, -0.2499, 0.6249, -0.2499, 0.5625, -0.1875, 0.5, -0.1875, 0.5, -0.2499, 0.5625, -0.2499, 0.5, -0.1875, 0.4375, -0.1875, 0.4375, -0.2499, 0.5, -0.2499, 0.4375, -0.1875, 0.375, -0.1875, 0.375, -0.2499, 0.4375, -0.2499, 0.375, -0.1875, 0.3125, -0.1875, 0.3125, -0.2499, 0.375, -0.2499, 0.3125, -0.1875, 0.25, -0.1875, 0.25, -0.2499, 0.3125, -0.2499, 0.25, -0.1875, 0.1875, -0.1875, 0.1875, -0.2499, 0.25, -0.2499, 0.1875, -0.1875, 0.125, -0.1875, 0.125, -0.2499, 0.1875, -0.2499, 0.125, -0.1875, 0.06251, -0.1875, 0.06251, -0.2499, 0.125, -0.2499, 0.6874, -0.125, 0.6249, -0.125, 0.6249, -0.1875, 0.6874, -0.1875, 0.6249, -0.125, 0.5625, -0.125, 0.5625, -0.1875, 0.6249, -0.1875, 0.5625, -0.125, 0.5, -0.125, 0.5, -0.1875, 0.5625, -0.1875, 0.5, -0.125, 0.4375, -0.125, 0.4375, -0.1875, 0.5, -0.1875, 0.4375, -0.125, 0.375, -0.125, 0.375, -0.1875, 0.4375, -0.1875, 0.375, -0.125, 0.3125, -0.125, 0.3125, -0.1875, 0.375, -0.1875, 0.3125, -0.125, 0.25, -0.125, 0.25, -0.1875, 0.3125, -0.1875, 0.25, -0.125, 0.1875, -0.125, 0.1875, -0.1875, 0.25, -0.1875, 0.1875, -0.125, 0.125, -0.125, 0.125, -0.1875, 0.1875, -0.1875, 0.125, -0.125, 0.06251, -0.125, 0.06251, -0.1875, 0.125, -0.1875, 0.6874, -0.06248, 0.6249, -0.06248, 0.6249, -0.125, 0.6874, -0.125, 0.6249, -0.06248, 0.5625, -0.06248, 0.5625, -0.125, 0.6249, -0.125, 0.5625, -0.06248, 0.5, -0.06248, 0.5, -0.125, 0.5625, -0.125, 0.5, -0.06248, 0.4375, -0.06248, 0.4375, -0.125, 0.5, -0.125, 0.4375, -0.06248, 0.375, -0.06248, 0.375, -0.125, 0.4375, -0.125, 0.375, -0.06248, 0.3125, -0.06248, 0.3125, -0.125, 0.375, -0.125, 0.3125, -0.06248, 0.25, -0.06248, 0.25, -0.125, 0.3125, -0.125, 0.25, -0.06248, 0.1875, -0.06248, 0.1875, -0.125, 0.25, -0.125, 0.1875, -0.06248, 0.125, -0.06248, 0.125, -0.125, 0.1875, -0.125, 0.125, -0.06248, 0.06251, -0.06248, 0.06251, -0.125, 0.125, -0.125, 0.6874, 1.17e-05, 0.6249, 1.174e-05, 0.6249, -0.06248, 0.6874, -0.06248, 0.6249, 1.174e-05, 0.5625, 1.178e-05, 0.5625, -0.06248, 0.6249, -0.06248, 0.5625, 1.178e-05, 0.5, 1.182e-05, 0.5, -0.06248, 0.5625, -0.06248, 0.5, 1.182e-05, 0.4375, 1.185e-05, 0.4375, -0.06248, 0.5, -0.06248, 0.4375, 1.185e-05, 0.375, 1.189e-05, 0.375, -0.06248, 0.4375, -0.06248, 0.375, 1.189e-05, 0.3125, 1.193e-05, 0.3125, -0.06248, 0.375, -0.06248, 0.3125, 1.193e-05, 0.25, 1.197e-05, 0.25, -0.06248, 0.3125, -0.06248, 0.25, 1.197e-05, 0.1875, 1.2e-05, 0.1875, -0.06248, 0.25, -0.06248, 0.1875, 1.2e-05, 0.125, 1.204e-05, 0.125, -0.06248, 0.1875, -0.06248, 0.125, 1.204e-05, 0.06251, 1.208e-05, 0.06251, -0.06248, 0.125, -0.06248, 0.6874, 0.0625, 0.6249, 0.0625, 0.6249, 1.174e-05, 0.6874, 1.17e-05, 0.6249, 0.0625, 0.5625, 0.0625, 0.5625, 1.178e-05, 0.6249, 1.174e-05, 0.5625, 0.0625, 0.5, 0.0625, 0.5, 1.182e-05, 0.5625, 1.178e-05, 0.5, 0.0625, 0.4375, 0.0625, 0.4375, 1.185e-05, 0.5, 1.182e-05, 0.4375, 0.0625, 0.375, 0.0625, 0.375, 1.189e-05, 0.4375, 1.185e-05, 0.375, 0.0625, 0.3125, 0.0625, 0.3125, 1.193e-05, 0.375, 1.189e-05, 0.3125, 0.0625, 0.25, 0.0625, 0.25, 1.197e-05, 0.3125, 1.193e-05, 0.25, 0.0625, 0.1875, 0.0625, 0.1875, 1.2e-05, 0.25, 1.197e-05, 0.1875, 0.0625, 0.125, 0.0625, 0.125, 1.204e-05, 0.1875, 1.2e-05, 0.125, 0.0625, 0.06251, 0.0625, 0.06251, 1.208e-05, 0.125, 1.204e-05, 0.6874, 0.125, 0.6249, 0.125, 0.6249, 0.0625, 0.6874, 0.0625, 0.6249, 0.125, 0.5625, 0.125, 0.5625, 0.0625, 0.6249, 0.0625, 0.5625, 0.125, 0.5, 0.125, 0.5, 0.0625, 0.5625, 0.0625, 0.5, 0.125, 0.4375, 0.125, 0.4375, 0.0625, 0.5, 0.0625, 0.4375, 0.125, 0.375, 0.125, 0.375, 0.0625, 0.4375, 0.0625, 0.375, 0.125, 0.3125, 0.125, 0.3125, 0.0625, 0.375, 0.0625, 0.3125, 0.125, 0.25, 0.125, 0.25, 0.0625, 0.3125, 0.0625, 0.25, 0.125, 0.1875, 0.125, 0.1875, 0.0625, 0.25, 0.0625, 0.1875, 0.125, 0.125, 0.125, 0.125, 0.0625, 0.1875, 0.0625, 0.125, 0.125, 0.06251, 0.125, 0.06251, 0.0625, 0.125, 0.0625, 0.6874, 0.1875, 0.6249, 0.1875, 0.6249, 0.125, 0.6874, 0.125, 0.6249, 0.1875, 0.5625, 0.1875, 0.5625, 0.125, 0.6249, 0.125, 0.5625, 0.1875, 0.5, 0.1875, 0.5, 0.125, 0.5625, 0.125, 0.5, 0.1875, 0.4375, 0.1875, 0.4375, 0.125, 0.5, 0.125, 0.4375, 0.1875, 0.375, 0.1875, 0.375, 0.125, 0.4375, 0.125, 0.375, 0.1875, 0.3125, 0.1875, 0.3125, 0.125, 0.375, 0.125, 0.3125, 0.1875, 0.25, 0.1875, 0.25, 0.125, 0.3125, 0.125, 0.25, 0.1875, 0.1875, 0.1875, 0.1875, 0.125, 0.25, 0.125, 0.1875, 0.1875, 0.125, 0.1875, 0.125, 0.125, 0.1875, 0.125, 0.125, 0.1875, 0.06251, 0.1875, 0.06251, 0.125, 0.125, 0.125, 0.6874, 0.25, 0.6249, 0.25, 0.6249, 0.1875, 0.6874, 0.1875, 0.6249, 0.25, 0.5625, 0.25, 0.5625, 0.1875, 0.6249, 0.1875, 0.5625, 0.25, 0.5, 0.25, 0.5, 0.1875, 0.5625, 0.1875, 0.5, 0.25, 0.4375, 0.25, 0.4375, 0.1875, 0.5, 0.1875, 0.4375, 0.25, 0.375, 0.25, 0.375, 0.1875, 0.4375, 0.1875, 0.375, 0.25, 0.3125, 0.25, 0.3125, 0.1875, 0.375, 0.1875, 0.3125, 0.25, 0.25, 0.25, 0.25, 0.1875, 0.3125, 0.1875, 0.25, 0.25, 0.1875, 0.25, 0.1875, 0.1875, 0.25, 0.1875, 0.1875, 0.25, 0.125, 0.25, 0.125, 0.1875, 0.1875, 0.1875, 0.125, 0.25, 0.06251, 0.25, 0.06251, 0.1875, 0.125, 0.1875])
me_cylinder.use_remesh_preserve_volume = False
me_cylinder.use_remesh_preserve_attributes = False
me_cylinder.use_mirror_vertex_groups = False
me_cylinder.update()

# ---- objects
ob_cylinder = bpy.data.objects.new('Cylinder', me_cylinder)
ob_lamp = bpy.data.objects.new('Lamp', light_lamp)
ob_camera = bpy.data.objects.new('Camera', cam_camera)

# ---- transforms, parenting, visibility, modifiers, constraints
ob_cylinder.location = (0.0, 0.0, 0.0)
ob_cylinder.lineart.crease_threshold = 0.0
ob_lamp.location = (4.076, 1.005, 5.904)
ob_lamp.rotation_euler = (0.6503, 0.05522, 1.866)
ob_lamp.lock_rotations_4d = False
ob_lamp.empty_display_type = 'ARROWS'
ob_lamp.color = (0.0, 0.0, 0.0, 0.0)
ob_lamp.lineart.crease_threshold = 0.0
ob_camera.location = (7.481, -6.508, 5.344)
ob_camera.rotation_euler = (1.109, 0.0, 0.8149)
ob_camera.lock_rotations_4d = False
ob_camera.empty_display_type = 'ARROWS'
ob_camera.color = (0.0, 0.0, 0.0, 0.0)
ob_camera.display_type = 'WIRE'
ob_camera.lineart.crease_threshold = 0.0

# ---- collection membership
col_collection_1.objects.link(ob_cylinder)
col_collection_1.objects.link(ob_lamp)
col_collection_1.objects.link(ob_camera)

# ---- scene / render settings (as saved in the file)
scene.camera = ob_camera
scene.frame_start = 1; scene.frame_end = 250; scene.frame_set(0)
scene.render.engine = 'BLENDER_EEVEE_NEXT'
scene.render.resolution_percentage = 50
scene.render.dither_intensity = 0.0
scene.cycles.use_denoising = False
scene.cycles.samples = 128
scene.cycles.sampling_pattern = 'TABULATED_SOBOL'
scene.cycles.use_adaptive_sampling = False
scene.cycles.use_light_tree = False
scene.cycles.blur_glossy = 0.0
scene.cycles.sample_clamp_indirect = 0.0
scene.view_settings.view_transform = 'Standard'
bpy.context.view_layer.update()
